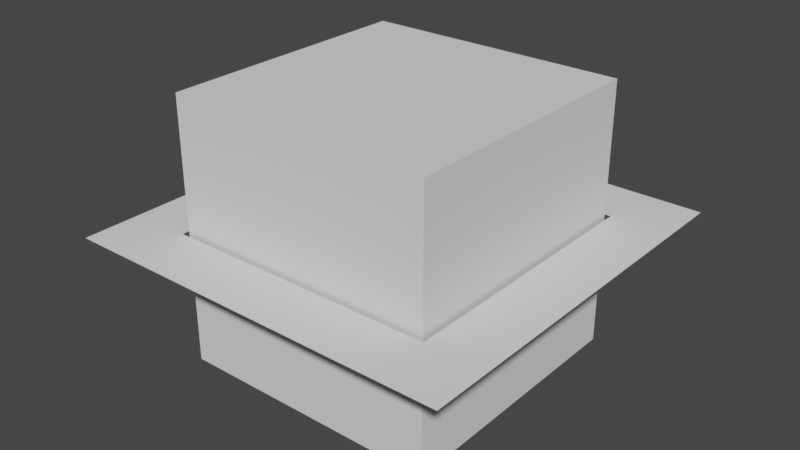 # Source: testing-cube.blend  (saved by Blender 2.81.16; exported with 4.5.12 LTS)
import bpy
from mathutils import Matrix  # noqa: F401  (used for matrix-valued properties, if any)

bpy.ops.wm.read_factory_settings(use_empty=True)
scene = bpy.context.scene
scene.name = 'Scene'

# ---- collections
col_collection = bpy.data.collections.new('Collection'); scene.collection.children.link(col_collection)

# ---- world
world_world = bpy.data.worlds.new('World'); scene.world = world_world
world_world.use_nodes = True; world_world.node_tree.nodes.clear()
_N = world_world.node_tree.nodes; _L = world_world.node_tree.links
n0 = _N.new('ShaderNodeOutputWorld'); n0.name = 'World Output'; n0.location = (300, 300)
n1 = _N.new('ShaderNodeBackground'); n1.name = 'Background'; n1.location = (10, 300)
n1.inputs[0].default_value = (0.05088, 0.05088, 0.05088, 1.0)
_L.new(n1.outputs[0], n0.inputs[0])
n0.is_active_output = True
world_world.color = (0.05088, 0.05088, 0.05088)
world_world.use_sun_shadow = False
world_world.sun_shadow_jitter_overblur = 0.0

# ---- meshes
me_cube_001 = bpy.data.meshes.new('Cube.001')
me_cube_001.from_pydata([(-1.0, -1.0, -1.0), (-1.0, -1.0, 1.0), (-1.0, 1.0, -1.0), (-1.0, 1.0, 1.0), (1.0, -1.0, -1.0), (1.0, -1.0, 1.0), (1.0, 1.0, -1.0), (1.0, 1.0, 1.0)], [], [(0, 1, 3, 2), (2, 3, 7, 6), (6, 7, 5, 4), (4, 5, 1, 0), (2, 6, 4, 0), (7, 3, 1, 5)])
_uv = me_cube_001.uv_layers.new(name='UVMap')
_uv.uv.foreach_set('vector', [0.375, 0.0, 0.625, 0.0, 0.625, 0.25, 0.375, 0.25, 0.375, 0.25, 0.625, 0.25, 0.625, 0.5, 0.375, 0.5, 0.375, 0.5, 0.625, 0.5, 0.625, 0.75, 0.375, 0.75, 0.375, 0.75, 0.625, 0.75, 0.625, 1.0, 0.375, 1.0, 0.125, 0.5, 0.375, 0.5, 0.375, 0.75, 0.125, 0.75, 0.625, 0.5, 0.875, 0.5, 0.875, 0.75, 0.625, 0.75])
me_cube_001.use_remesh_fix_poles = True
me_cube_001.use_remesh_preserve_attributes = False
me_cube_001.use_mirror_vertex_groups = False
me_cube_001.update()
me_plane = bpy.data.meshes.new('Plane')
me_plane.from_pydata([(-1.482, -1.482, 0.0), (1.482, -1.482, 0.0), (-1.482, 1.482, 0.0), (1.482, 1.482, 0.0), (-1.031, 1.031, 0.0), (-1.031, -1.031, 0.0), (1.031, -1.031, 0.0), (1.031, 1.031, 0.0)], [], [(5, 4, 2, 0), (6, 5, 0, 1), (7, 6, 1, 3), (4, 7, 3, 2)])
_uv = me_plane.uv_layers.new(name='UVMap')
_uv.uv.foreach_set('vector', [0.1522, 0.1522, 0.1522, 0.8478, 0.0, 1.0, 0.0, 0.0, 0.8478, 0.1522, 0.1522, 0.1522, 0.0, 0.0, 1.0, 0.0, 0.8478, 0.8478, 0.8478, 0.1522, 1.0, 0.0, 1.0, 1.0, 0.1522, 0.8478, 0.8478, 0.8478, 1.0, 1.0, 0.0, 1.0])
me_plane.use_remesh_fix_poles = True
me_plane.use_remesh_preserve_attributes = False
me_plane.use_mirror_vertex_groups = False
me_plane.update()

# ---- objects
ob_cube = bpy.data.objects.new('Cube', me_cube_001)
ob_watercurtain = bpy.data.objects.new('WaterCurtain', me_plane)

# ---- transforms, parenting, visibility, modifiers, constraints
ob_cube.location = (0.0, 0.0, 0.0)
ob_cube.lineart.crease_threshold = 0.0
ob_watercurtain.location = (0.0, 0.0, 0.0)
ob_watercurtain.lineart.crease_threshold = 0.0

# ---- collection membership
col_collection.objects.link(ob_cube)
col_collection.objects.link(ob_watercurtain)

# ---- scene / render settings (as saved in the file)
scene.frame_start = 1; scene.frame_end = 250; scene.frame_set(1)
scene.render.engine = 'BLENDER_EEVEE_NEXT'
scene.cycles.use_denoising = False
scene.cycles.samples = 128
scene.cycles.sampling_pattern = 'TABULATED_SOBOL'
scene.cycles.use_adaptive_sampling = False
scene.cycles.use_light_tree = False
scene.view_settings.view_transform = 'Filmic'
bpy.context.view_layer.update()

# ---- added for rendering (the .blend has no active camera and no usable light): camera, sun
cam_auto = bpy.data.cameras.new('AutoCamera')
cam_auto.lens = 50.0
cam_auto.sensor_width = 36.0
cam_auto.clip_end = 1000.0
ob_auto_camera = bpy.data.objects.new('AutoCamera', cam_auto)
scene.collection.objects.link(ob_auto_camera)
ob_auto_camera.location = (4.29825, -5.1579, 3.4386)
ob_auto_camera.rotation_euler = (1.09748, -7.21219e-08, 0.694738)
scene.camera = ob_auto_camera
light_auto_sun = bpy.data.lights.new('AutoSun', 'SUN')
light_auto_sun.energy = 3.0
light_auto_sun.angle = 0.0523599
ob_auto_sun = bpy.data.objects.new('AutoSun', light_auto_sun)
scene.collection.objects.link(ob_auto_sun)
ob_auto_sun.rotation_euler = (0.872665, 0.174533, 0.523599)
bpy.context.view_layer.update()
